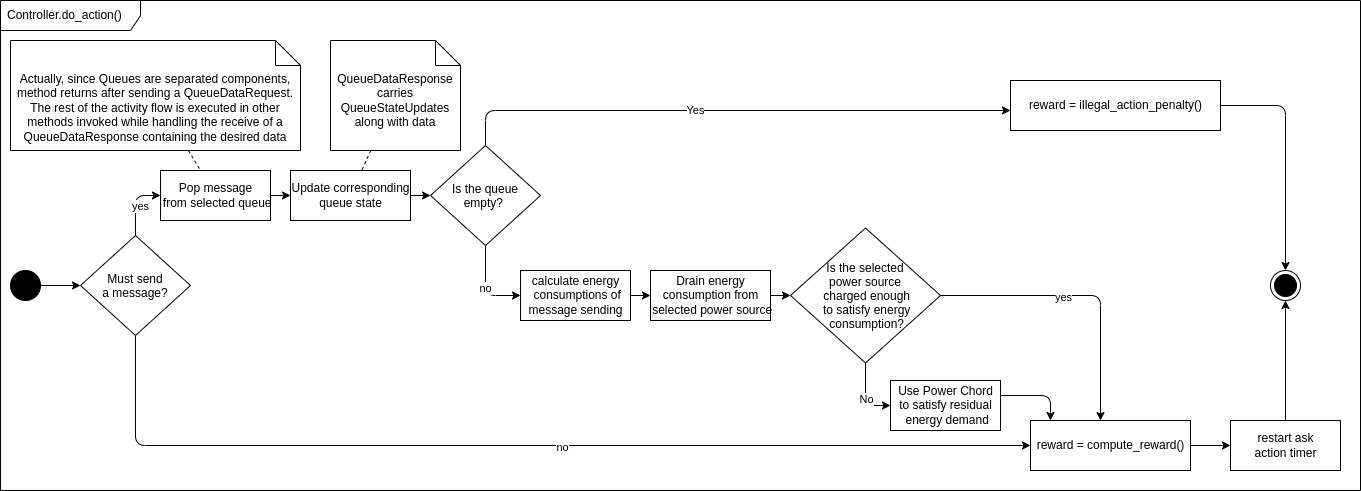

The diagram above was exported from draw.io. Its source (the exported page's mxGraphModel, read from the mxfile embedded in the PNG):
<mxGraphModel dx="2261" dy="954" grid="1" gridSize="10" guides="1" tooltips="1" connect="1" arrows="1" fold="1" page="1" pageScale="1" pageWidth="827" pageHeight="1169" math="0" shadow="0">
  <root>
    <mxCell id="0" />
    <mxCell id="1" parent="0" />
    <mxCell id="2" value="Controller.do_action()" style="shape=umlFrame;whiteSpace=wrap;html=1;width=140;height=30;boundedLbl=1;verticalAlign=middle;align=left;spacingLeft=5;" vertex="1" parent="1">
      <mxGeometry x="-110" width="1360" height="490" as="geometry" />
    </mxCell>
    <mxCell id="6" style="edgeStyle=none;html=1;" edge="1" parent="1" source="3" target="5">
      <mxGeometry relative="1" as="geometry" />
    </mxCell>
    <mxCell id="3" value="" style="ellipse;fillColor=strokeColor;" vertex="1" parent="1">
      <mxGeometry x="-100" y="270" width="30" height="30" as="geometry" />
    </mxCell>
    <mxCell id="20" value="" style="edgeStyle=none;html=1;endArrow=classic;endFill=1;" edge="1" parent="1" source="4" target="19">
      <mxGeometry relative="1" as="geometry" />
    </mxCell>
    <mxCell id="4" value="Pop message&lt;br&gt;&amp;nbsp;from selected queue" style="html=1;" vertex="1" parent="1">
      <mxGeometry x="50" y="170" width="110" height="50" as="geometry" />
    </mxCell>
    <mxCell id="7" style="edgeStyle=orthogonalEdgeStyle;html=1;" edge="1" parent="1" source="5" target="4">
      <mxGeometry relative="1" as="geometry">
        <Array as="points">
          <mxPoint x="25" y="195" />
        </Array>
      </mxGeometry>
    </mxCell>
    <mxCell id="8" value="yes" style="edgeLabel;html=1;align=center;verticalAlign=middle;resizable=0;points=[];" vertex="1" connectable="0" parent="7">
      <mxGeometry x="-0.0713" y="-4" relative="1" as="geometry">
        <mxPoint as="offset" />
      </mxGeometry>
    </mxCell>
    <mxCell id="10" style="edgeStyle=orthogonalEdgeStyle;html=1;" edge="1" parent="1" source="5" target="9">
      <mxGeometry relative="1" as="geometry">
        <Array as="points">
          <mxPoint x="25" y="445" />
        </Array>
      </mxGeometry>
    </mxCell>
    <mxCell id="11" value="no" style="edgeLabel;html=1;align=center;verticalAlign=middle;resizable=0;points=[];" vertex="1" connectable="0" parent="10">
      <mxGeometry x="0.0667" y="-1" relative="1" as="geometry">
        <mxPoint as="offset" />
      </mxGeometry>
    </mxCell>
    <mxCell id="5" value="Must send &#10;a message?" style="rhombus;" vertex="1" parent="1">
      <mxGeometry x="-30" y="235" width="110" height="100" as="geometry" />
    </mxCell>
    <mxCell id="13" value="" style="edgeStyle=orthogonalEdgeStyle;html=1;" edge="1" parent="1" source="9" target="12">
      <mxGeometry relative="1" as="geometry" />
    </mxCell>
    <mxCell id="9" value="reward = compute_reward()" style="html=1;" vertex="1" parent="1">
      <mxGeometry x="920" y="420" width="160" height="50" as="geometry" />
    </mxCell>
    <mxCell id="15" style="edgeStyle=orthogonalEdgeStyle;html=1;" edge="1" parent="1" source="12" target="14">
      <mxGeometry relative="1" as="geometry" />
    </mxCell>
    <mxCell id="12" value="restart ask &lt;br&gt;action timer" style="html=1;" vertex="1" parent="1">
      <mxGeometry x="1120" y="420" width="110" height="50" as="geometry" />
    </mxCell>
    <mxCell id="14" value="" style="ellipse;html=1;shape=endState;fillColor=strokeColor;" vertex="1" parent="1">
      <mxGeometry x="1160" y="270" width="30" height="30" as="geometry" />
    </mxCell>
    <mxCell id="17" style="html=1;dashed=1;endArrow=none;endFill=0;" edge="1" parent="1" source="16" target="4">
      <mxGeometry relative="1" as="geometry" />
    </mxCell>
    <mxCell id="16" value="Actually, since Queues are separated components, method returns after sending a QueueDataRequest. The rest of the activity flow is executed in other methods invoked while handling the receive of a QueueDataResponse containing the desired data" style="shape=note2;boundedLbl=1;whiteSpace=wrap;html=1;size=25;verticalAlign=top;align=center;" vertex="1" parent="1">
      <mxGeometry x="-100" y="40" width="290" height="110" as="geometry" />
    </mxCell>
    <mxCell id="24" value="" style="edgeStyle=none;html=1;endArrow=classic;endFill=1;" edge="1" parent="1" source="19" target="23">
      <mxGeometry relative="1" as="geometry" />
    </mxCell>
    <mxCell id="19" value="Update corresponding &lt;br&gt;queue state" style="html=1;" vertex="1" parent="1">
      <mxGeometry x="180" y="170" width="120" height="50" as="geometry" />
    </mxCell>
    <mxCell id="21" value="QueueDataResponse carries QueueStateUpdates along with data" style="shape=note2;boundedLbl=1;whiteSpace=wrap;html=1;size=25;verticalAlign=top;align=center;" vertex="1" parent="1">
      <mxGeometry x="220" y="40" width="130" height="110" as="geometry" />
    </mxCell>
    <mxCell id="22" style="html=1;dashed=1;endArrow=none;endFill=0;" edge="1" parent="1" source="21" target="19">
      <mxGeometry relative="1" as="geometry">
        <mxPoint x="101" y="160" as="sourcePoint" />
        <mxPoint x="125" y="180" as="targetPoint" />
      </mxGeometry>
    </mxCell>
    <mxCell id="26" style="edgeStyle=orthogonalEdgeStyle;html=1;endArrow=classic;endFill=1;" edge="1" parent="1" source="23" target="25">
      <mxGeometry relative="1" as="geometry">
        <Array as="points">
          <mxPoint x="375" y="110" />
        </Array>
      </mxGeometry>
    </mxCell>
    <mxCell id="28" value="Yes" style="edgeLabel;html=1;align=center;verticalAlign=middle;resizable=0;points=[];" vertex="1" connectable="0" parent="26">
      <mxGeometry x="-0.1294" y="1" relative="1" as="geometry">
        <mxPoint as="offset" />
      </mxGeometry>
    </mxCell>
    <mxCell id="29" value="no" style="edgeStyle=orthogonalEdgeStyle;html=1;entryX=0;entryY=0.5;entryDx=0;entryDy=0;endArrow=classic;endFill=1;" edge="1" parent="1" source="23" target="27">
      <mxGeometry relative="1" as="geometry" />
    </mxCell>
    <mxCell id="23" value="Is the queue &#10;empty? " style="rhombus;" vertex="1" parent="1">
      <mxGeometry x="320" y="145" width="110" height="100" as="geometry" />
    </mxCell>
    <mxCell id="30" style="edgeStyle=orthogonalEdgeStyle;html=1;endArrow=classic;endFill=1;" edge="1" parent="1" source="25" target="14">
      <mxGeometry relative="1" as="geometry" />
    </mxCell>
    <mxCell id="25" value="reward = illegal_action_penalty()" style="html=1;" vertex="1" parent="1">
      <mxGeometry x="900" y="80" width="210" height="50" as="geometry" />
    </mxCell>
    <mxCell id="32" style="edgeStyle=orthogonalEdgeStyle;html=1;endArrow=classic;endFill=1;" edge="1" parent="1" source="27" target="31">
      <mxGeometry relative="1" as="geometry" />
    </mxCell>
    <mxCell id="27" value="calculate energy&lt;br&gt;&amp;nbsp;consumptions of &lt;br&gt;message sending" style="html=1;" vertex="1" parent="1">
      <mxGeometry x="410" y="270" width="110" height="50" as="geometry" />
    </mxCell>
    <mxCell id="34" style="edgeStyle=orthogonalEdgeStyle;html=1;endArrow=classic;endFill=1;" edge="1" parent="1" source="31" target="33">
      <mxGeometry relative="1" as="geometry" />
    </mxCell>
    <mxCell id="31" value="Drain energy &lt;br&gt;consumption from&lt;br&gt;&amp;nbsp;selected power source" style="html=1;" vertex="1" parent="1">
      <mxGeometry x="540" y="270" width="120" height="50" as="geometry" />
    </mxCell>
    <mxCell id="37" style="edgeStyle=orthogonalEdgeStyle;html=1;endArrow=classic;endFill=1;" edge="1" parent="1" source="33" target="9">
      <mxGeometry relative="1" as="geometry">
        <mxPoint x="900" y="185" as="targetPoint" />
        <Array as="points">
          <mxPoint x="990" y="295" />
        </Array>
      </mxGeometry>
    </mxCell>
    <mxCell id="38" value="yes" style="edgeLabel;html=1;align=center;verticalAlign=middle;resizable=0;points=[];" vertex="1" connectable="0" parent="37">
      <mxGeometry x="-0.1404" y="-1" relative="1" as="geometry">
        <mxPoint as="offset" />
      </mxGeometry>
    </mxCell>
    <mxCell id="40" style="edgeStyle=orthogonalEdgeStyle;html=1;endArrow=classic;endFill=1;" edge="1" parent="1" source="33" target="39">
      <mxGeometry relative="1" as="geometry">
        <Array as="points">
          <mxPoint x="755" y="405" />
        </Array>
      </mxGeometry>
    </mxCell>
    <mxCell id="41" value="No" style="edgeLabel;html=1;align=center;verticalAlign=middle;resizable=0;points=[];" vertex="1" connectable="0" parent="40">
      <mxGeometry x="0.0756" relative="1" as="geometry">
        <mxPoint as="offset" />
      </mxGeometry>
    </mxCell>
    <mxCell id="33" value="Is the selected&#10;power source&#10; charged enough&#10; to satisfy energy&#10; consumption?" style="rhombus;" vertex="1" parent="1">
      <mxGeometry x="680" y="227.5" width="150" height="135" as="geometry" />
    </mxCell>
    <mxCell id="43" style="edgeStyle=orthogonalEdgeStyle;html=1;endArrow=classic;endFill=1;" edge="1" parent="1" source="39" target="9">
      <mxGeometry relative="1" as="geometry">
        <Array as="points">
          <mxPoint x="940" y="395" />
        </Array>
      </mxGeometry>
    </mxCell>
    <mxCell id="39" value="Use Power Chord &lt;br&gt;to satisfy residual&lt;br&gt;&amp;nbsp;energy demand" style="html=1;" vertex="1" parent="1">
      <mxGeometry x="780" y="380" width="110" height="50" as="geometry" />
    </mxCell>
  </root>
</mxGraphModel>